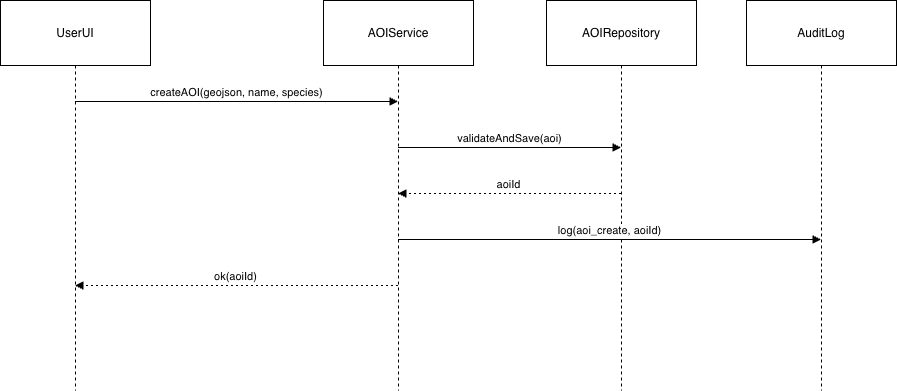

The diagram above was exported from draw.io. Its source (the exported page's mxGraphModel, read from the mxfile embedded in the PNG):
<mxGraphModel dx="1426" dy="1867" grid="1" gridSize="10" guides="1" tooltips="1" connect="1" arrows="1" fold="1" page="1" pageScale="1" pageWidth="850" pageHeight="1100" math="0" shadow="0">
  <root>
    <mxCell id="0" />
    <mxCell id="1" parent="0" />
    <mxCell id="aPN61aes1k81vmRvvf9--1" value="UserUI" style="shape=umlLifeline;perimeter=lifelinePerimeter;whiteSpace=wrap;container=1;dropTarget=0;collapsible=0;recursiveResize=0;outlineConnect=0;portConstraint=eastwest;newEdgeStyle={&quot;edgeStyle&quot;:&quot;elbowEdgeStyle&quot;,&quot;elbow&quot;:&quot;vertical&quot;,&quot;curved&quot;:0,&quot;rounded&quot;:0};size=65;" vertex="1" parent="1">
      <mxGeometry x="20" y="20" width="150" height="390" as="geometry" />
    </mxCell>
    <mxCell id="aPN61aes1k81vmRvvf9--2" value="AOIService" style="shape=umlLifeline;perimeter=lifelinePerimeter;whiteSpace=wrap;container=1;dropTarget=0;collapsible=0;recursiveResize=0;outlineConnect=0;portConstraint=eastwest;newEdgeStyle={&quot;edgeStyle&quot;:&quot;elbowEdgeStyle&quot;,&quot;elbow&quot;:&quot;vertical&quot;,&quot;curved&quot;:0,&quot;rounded&quot;:0};size=65;" vertex="1" parent="1">
      <mxGeometry x="343" y="20" width="150" height="390" as="geometry" />
    </mxCell>
    <mxCell id="aPN61aes1k81vmRvvf9--3" value="AOIRepository" style="shape=umlLifeline;perimeter=lifelinePerimeter;whiteSpace=wrap;container=1;dropTarget=0;collapsible=0;recursiveResize=0;outlineConnect=0;portConstraint=eastwest;newEdgeStyle={&quot;edgeStyle&quot;:&quot;elbowEdgeStyle&quot;,&quot;elbow&quot;:&quot;vertical&quot;,&quot;curved&quot;:0,&quot;rounded&quot;:0};size=65;" vertex="1" parent="1">
      <mxGeometry x="566" y="20" width="150" height="390" as="geometry" />
    </mxCell>
    <mxCell id="aPN61aes1k81vmRvvf9--4" value="AuditLog" style="shape=umlLifeline;perimeter=lifelinePerimeter;whiteSpace=wrap;container=1;dropTarget=0;collapsible=0;recursiveResize=0;outlineConnect=0;portConstraint=eastwest;newEdgeStyle={&quot;edgeStyle&quot;:&quot;elbowEdgeStyle&quot;,&quot;elbow&quot;:&quot;vertical&quot;,&quot;curved&quot;:0,&quot;rounded&quot;:0};size=65;" vertex="1" parent="1">
      <mxGeometry x="766" y="20" width="150" height="390" as="geometry" />
    </mxCell>
    <mxCell id="aPN61aes1k81vmRvvf9--5" value="createAOI(geojson, name, species)" style="verticalAlign=bottom;edgeStyle=elbowEdgeStyle;elbow=vertical;curved=0;rounded=0;endArrow=block;" edge="1" parent="1" source="aPN61aes1k81vmRvvf9--1" target="aPN61aes1k81vmRvvf9--2">
      <mxGeometry relative="1" as="geometry">
        <Array as="points">
          <mxPoint x="265" y="121" />
        </Array>
      </mxGeometry>
    </mxCell>
    <mxCell id="aPN61aes1k81vmRvvf9--6" value="validateAndSave(aoi)" style="verticalAlign=bottom;edgeStyle=elbowEdgeStyle;elbow=vertical;curved=0;rounded=0;endArrow=block;" edge="1" parent="1" source="aPN61aes1k81vmRvvf9--2" target="aPN61aes1k81vmRvvf9--3">
      <mxGeometry relative="1" as="geometry">
        <Array as="points">
          <mxPoint x="538" y="167" />
        </Array>
      </mxGeometry>
    </mxCell>
    <mxCell id="aPN61aes1k81vmRvvf9--7" value="aoiId" style="verticalAlign=bottom;edgeStyle=elbowEdgeStyle;elbow=vertical;curved=0;rounded=0;dashed=1;dashPattern=2 3;endArrow=block;" edge="1" parent="1" source="aPN61aes1k81vmRvvf9--3" target="aPN61aes1k81vmRvvf9--2">
      <mxGeometry relative="1" as="geometry">
        <Array as="points">
          <mxPoint x="541" y="213" />
        </Array>
      </mxGeometry>
    </mxCell>
    <mxCell id="aPN61aes1k81vmRvvf9--8" value="log(aoi_create, aoiId)" style="verticalAlign=bottom;edgeStyle=elbowEdgeStyle;elbow=vertical;curved=0;rounded=0;endArrow=block;" edge="1" parent="1" source="aPN61aes1k81vmRvvf9--2" target="aPN61aes1k81vmRvvf9--4">
      <mxGeometry relative="1" as="geometry">
        <Array as="points">
          <mxPoint x="638" y="259" />
        </Array>
      </mxGeometry>
    </mxCell>
    <mxCell id="aPN61aes1k81vmRvvf9--9" value="ok(aoiId)" style="verticalAlign=bottom;edgeStyle=elbowEdgeStyle;elbow=vertical;curved=0;rounded=0;dashed=1;dashPattern=2 3;endArrow=block;" edge="1" parent="1" source="aPN61aes1k81vmRvvf9--2" target="aPN61aes1k81vmRvvf9--1">
      <mxGeometry relative="1" as="geometry">
        <Array as="points">
          <mxPoint x="268" y="305" />
        </Array>
      </mxGeometry>
    </mxCell>
  </root>
</mxGraphModel>